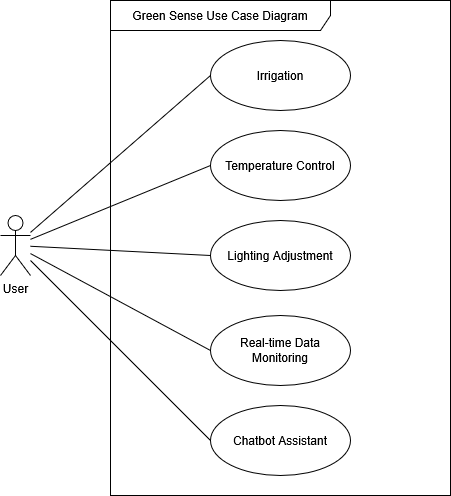

The diagram above was exported from draw.io. Its source (the exported page's mxGraphModel, read from the mxfile embedded in the PNG):
<mxGraphModel dx="1375" dy="824" grid="1" gridSize="10" guides="1" tooltips="1" connect="1" arrows="1" fold="1" page="1" pageScale="1" pageWidth="827" pageHeight="1169" math="0" shadow="0">
  <root>
    <mxCell id="0" />
    <mxCell id="1" parent="0" />
    <mxCell id="iiDHmr-1h9mOdLSIOS2_-9" style="rounded=0;orthogonalLoop=1;jettySize=auto;html=1;entryX=0;entryY=0.5;entryDx=0;entryDy=0;endArrow=none;startFill=0;" parent="1" source="iiDHmr-1h9mOdLSIOS2_-1" target="iiDHmr-1h9mOdLSIOS2_-3" edge="1">
      <mxGeometry relative="1" as="geometry" />
    </mxCell>
    <mxCell id="iiDHmr-1h9mOdLSIOS2_-10" style="rounded=0;orthogonalLoop=1;jettySize=auto;html=1;entryX=0;entryY=0.5;entryDx=0;entryDy=0;endArrow=none;startFill=0;" parent="1" source="iiDHmr-1h9mOdLSIOS2_-1" target="iiDHmr-1h9mOdLSIOS2_-4" edge="1">
      <mxGeometry relative="1" as="geometry" />
    </mxCell>
    <mxCell id="iiDHmr-1h9mOdLSIOS2_-11" style="rounded=0;orthogonalLoop=1;jettySize=auto;html=1;entryX=0;entryY=0.5;entryDx=0;entryDy=0;endArrow=none;startFill=0;" parent="1" source="iiDHmr-1h9mOdLSIOS2_-1" target="iiDHmr-1h9mOdLSIOS2_-5" edge="1">
      <mxGeometry relative="1" as="geometry" />
    </mxCell>
    <mxCell id="iiDHmr-1h9mOdLSIOS2_-13" style="rounded=0;orthogonalLoop=1;jettySize=auto;html=1;entryX=0;entryY=0.5;entryDx=0;entryDy=0;endArrow=none;startFill=0;" parent="1" source="iiDHmr-1h9mOdLSIOS2_-1" target="iiDHmr-1h9mOdLSIOS2_-2" edge="1">
      <mxGeometry relative="1" as="geometry" />
    </mxCell>
    <mxCell id="jP-YtX8vwIr-nMO2LWO7-3" style="rounded=0;orthogonalLoop=1;jettySize=auto;html=1;entryX=0;entryY=0.5;entryDx=0;entryDy=0;endArrow=none;startFill=0;" parent="1" source="iiDHmr-1h9mOdLSIOS2_-1" target="jP-YtX8vwIr-nMO2LWO7-2" edge="1">
      <mxGeometry relative="1" as="geometry" />
    </mxCell>
    <mxCell id="iiDHmr-1h9mOdLSIOS2_-1" value="User" style="shape=umlActor;verticalLabelPosition=bottom;verticalAlign=top;html=1;" parent="1" vertex="1">
      <mxGeometry x="130" y="260" width="30" height="60" as="geometry" />
    </mxCell>
    <mxCell id="iiDHmr-1h9mOdLSIOS2_-7" value="Green Sense Use Case Diagram" style="shape=umlFrame;whiteSpace=wrap;html=1;pointerEvents=0;recursiveResize=0;container=1;collapsible=0;width=220;height=30;" parent="1" vertex="1">
      <mxGeometry x="240" y="45" width="340" height="495" as="geometry" />
    </mxCell>
    <mxCell id="iiDHmr-1h9mOdLSIOS2_-2" value="Irrigation" style="ellipse;whiteSpace=wrap;html=1;" parent="iiDHmr-1h9mOdLSIOS2_-7" vertex="1">
      <mxGeometry x="100" y="40" width="140" height="70" as="geometry" />
    </mxCell>
    <mxCell id="iiDHmr-1h9mOdLSIOS2_-3" value="Temperature Control" style="ellipse;whiteSpace=wrap;html=1;" parent="iiDHmr-1h9mOdLSIOS2_-7" vertex="1">
      <mxGeometry x="100" y="130" width="140" height="70" as="geometry" />
    </mxCell>
    <mxCell id="iiDHmr-1h9mOdLSIOS2_-4" value="Lighting Adjustment" style="ellipse;whiteSpace=wrap;html=1;" parent="iiDHmr-1h9mOdLSIOS2_-7" vertex="1">
      <mxGeometry x="100" y="220" width="140" height="70" as="geometry" />
    </mxCell>
    <mxCell id="iiDHmr-1h9mOdLSIOS2_-5" value="Real-time Data Monitoring" style="ellipse;whiteSpace=wrap;html=1;" parent="iiDHmr-1h9mOdLSIOS2_-7" vertex="1">
      <mxGeometry x="100" y="315" width="140" height="70" as="geometry" />
    </mxCell>
    <mxCell id="jP-YtX8vwIr-nMO2LWO7-2" value="Chatbot Assistant" style="ellipse;whiteSpace=wrap;html=1;" parent="iiDHmr-1h9mOdLSIOS2_-7" vertex="1">
      <mxGeometry x="100" y="405" width="140" height="70" as="geometry" />
    </mxCell>
  </root>
</mxGraphModel>